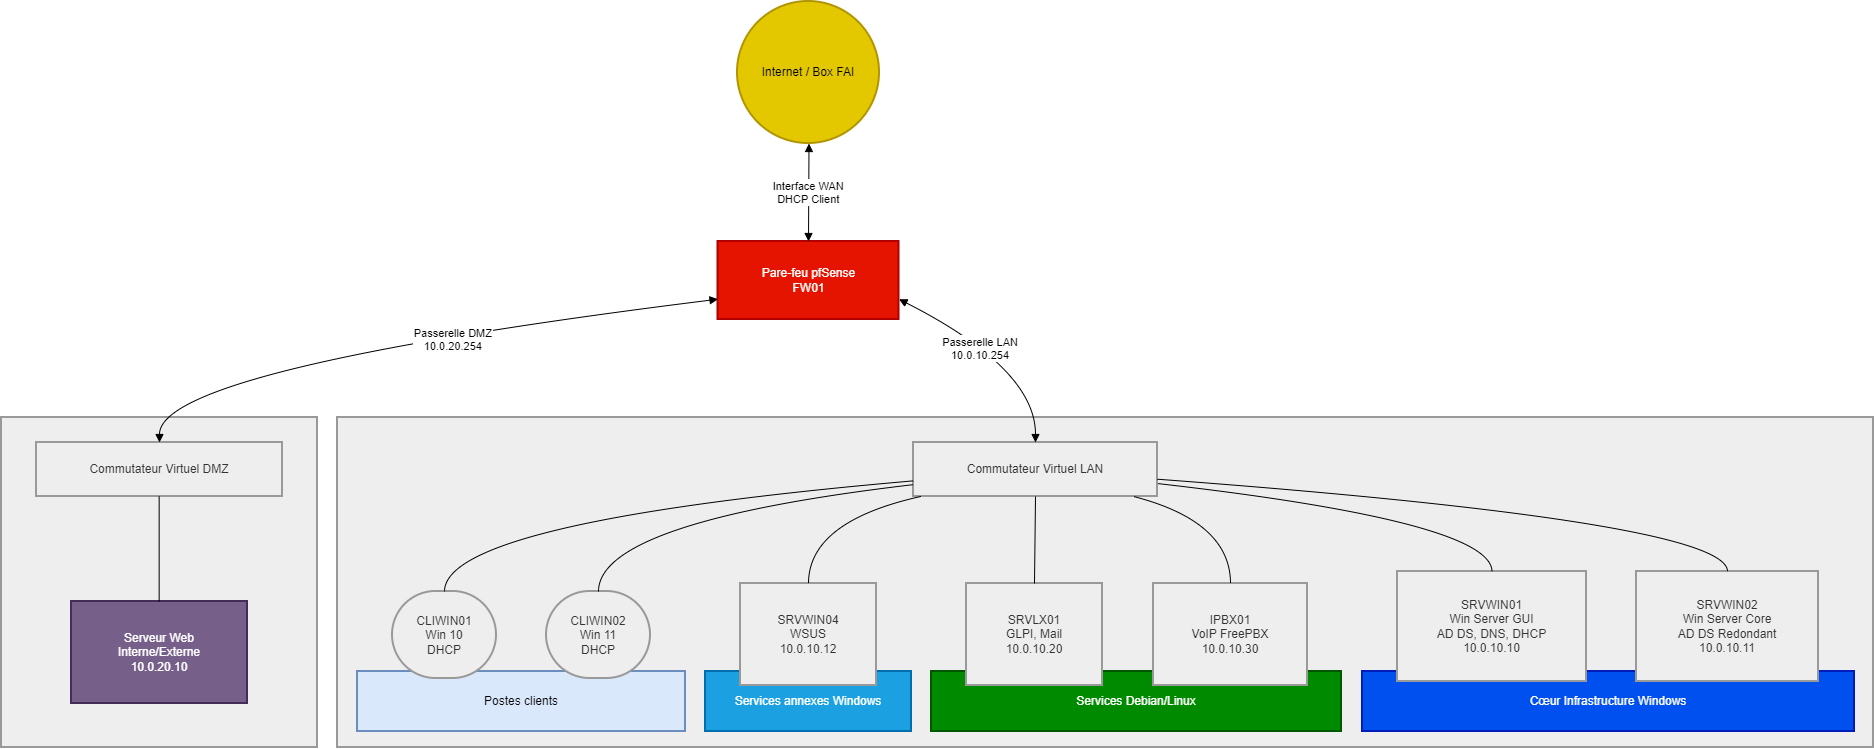

The diagram above was exported from draw.io. Its source (the exported page's mxGraphModel, read from the mxfile embedded in the PNG):
<mxGraphModel dx="1928" dy="1019" grid="1" gridSize="10" guides="1" tooltips="1" connect="1" arrows="1" fold="1" page="1" pageScale="1" pageWidth="827" pageHeight="1169" math="0" shadow="0">
  <root>
    <mxCell id="0" />
    <mxCell id="1" parent="0" />
    <mxCell id="3RT0tenQy8LLTNQlbfVT-1" parent="1" style="whiteSpace=wrap;strokeWidth=2;fillColor=light-dark(#eeeeee,#1f2020);strokeColor=light-dark(#999999,#cccccc);fontColor=light-dark(#333333,#cccccc);" value="" vertex="1">
      <mxGeometry height="330" width="316" x="20" y="436" as="geometry" />
    </mxCell>
    <mxCell id="3RT0tenQy8LLTNQlbfVT-2" parent="1" style="whiteSpace=wrap;strokeWidth=2;fillColor=light-dark(#eeeeee,#1f2020);strokeColor=light-dark(#999999,#cccccc);fontColor=light-dark(#333333,#cccccc);" value="" vertex="1">
      <mxGeometry height="330" width="1536" x="356" y="436" as="geometry" />
    </mxCell>
    <mxCell id="3RT0tenQy8LLTNQlbfVT-3" parent="1" style="whiteSpace=wrap;strokeWidth=2;fillColor=#dae8fc;strokeColor=#6c8ebf;" value="Postes clients" vertex="1">
      <mxGeometry height="60" width="328" x="376" y="690" as="geometry" />
    </mxCell>
    <mxCell id="3RT0tenQy8LLTNQlbfVT-4" parent="1" style="whiteSpace=wrap;strokeWidth=2;fillColor=#1ba1e2;strokeColor=#006EAF;fontColor=#ffffff;" value="Services annexes Windows" vertex="1">
      <mxGeometry height="60" width="206" x="724" y="690" as="geometry" />
    </mxCell>
    <mxCell id="3RT0tenQy8LLTNQlbfVT-5" parent="1" style="whiteSpace=wrap;strokeWidth=2;fillColor=#008a00;strokeColor=#005700;fontColor=#ffffff;" value="Services Debian/Linux" vertex="1">
      <mxGeometry height="60" width="410" x="950" y="690" as="geometry" />
    </mxCell>
    <mxCell id="3RT0tenQy8LLTNQlbfVT-6" parent="1" style="whiteSpace=wrap;strokeWidth=2;fillColor=#0050ef;strokeColor=#001DBC;fontColor=#ffffff;verticalAlign=middle;" value="Cœur Infrastructure Windows" vertex="1">
      <mxGeometry height="60" width="492" x="1381" y="690" as="geometry" />
    </mxCell>
    <mxCell id="3RT0tenQy8LLTNQlbfVT-7" parent="1" style="ellipse;aspect=fixed;strokeWidth=2;whiteSpace=wrap;fillColor=#e3c800;fontColor=#000000;strokeColor=#B09500;" value="Internet / Box FAI" vertex="1">
      <mxGeometry height="142" width="142" x="756" y="20" as="geometry" />
    </mxCell>
    <mxCell id="3RT0tenQy8LLTNQlbfVT-8" parent="1" style="whiteSpace=wrap;strokeWidth=2;fillColor=#e51400;strokeColor=#B20000;fontColor=#ffffff;" value="Pare-feu pfSense&#10;FW01" vertex="1">
      <mxGeometry height="78" width="181" x="736.5" y="260" as="geometry" />
    </mxCell>
    <mxCell id="3RT0tenQy8LLTNQlbfVT-9" parent="1" style="whiteSpace=wrap;strokeWidth=2;fillColor=light-dark(#eeeeee,#1f2020);strokeColor=light-dark(#999999,#cccccc);fontColor=light-dark(#333333,#cccccc);" value="Commutateur Virtuel LAN" vertex="1">
      <mxGeometry height="54" width="244" x="932" y="461" as="geometry" />
    </mxCell>
    <mxCell id="3RT0tenQy8LLTNQlbfVT-10" parent="1" style="whiteSpace=wrap;strokeWidth=2;fillColor=light-dark(#eeeeee,#1f2020);strokeColor=light-dark(#999999,#cccccc);fontColor=light-dark(#333333,#cccccc);" value="SRVWIN01&#10;Win Server GUI&#10;AD DS, DNS, DHCP&#10;10.0.10.10" vertex="1">
      <mxGeometry height="110" width="189" x="1416" y="590" as="geometry" />
    </mxCell>
    <mxCell id="3RT0tenQy8LLTNQlbfVT-11" parent="1" style="whiteSpace=wrap;strokeWidth=2;fillColor=light-dark(#eeeeee,#1f2020);strokeColor=light-dark(#999999,#cccccc);fontColor=light-dark(#333333,#cccccc);" value="SRVWIN02&#10;Win Server Core&#10;AD DS Redondant&#10;10.0.10.11" vertex="1">
      <mxGeometry height="110" width="182" x="1655" y="590" as="geometry" />
    </mxCell>
    <mxCell id="3RT0tenQy8LLTNQlbfVT-12" parent="1" style="whiteSpace=wrap;strokeWidth=2;fillColor=light-dark(#eeeeee,#1f2020);strokeColor=light-dark(#999999,#cccccc);fontColor=light-dark(#333333,#cccccc);" value="SRVLX01&#10;GLPI, Mail&#10;10.0.10.20" vertex="1">
      <mxGeometry height="102" width="136" x="985" y="602" as="geometry" />
    </mxCell>
    <mxCell id="3RT0tenQy8LLTNQlbfVT-13" parent="1" style="whiteSpace=wrap;strokeWidth=2;fillColor=light-dark(#eeeeee,#1f2020);strokeColor=light-dark(#999999,#cccccc);fontColor=light-dark(#333333,#cccccc);" value="IPBX01&#10;VoIP FreePBX&#10;10.0.10.30" vertex="1">
      <mxGeometry height="102" width="154" x="1172" y="602" as="geometry" />
    </mxCell>
    <mxCell id="3RT0tenQy8LLTNQlbfVT-14" parent="1" style="whiteSpace=wrap;strokeWidth=2;fillColor=light-dark(#eeeeee,#1f2020);strokeColor=light-dark(#999999,#cccccc);fontColor=light-dark(#333333,#cccccc);" value="SRVWIN04&#10;WSUS&#10;10.0.10.12" vertex="1">
      <mxGeometry height="102" width="136" x="759" y="602" as="geometry" />
    </mxCell>
    <mxCell id="3RT0tenQy8LLTNQlbfVT-15" parent="1" style="rounded=1;whiteSpace=wrap;arcSize=50;strokeWidth=2;fillColor=light-dark(#eeeeee,#1f2020);strokeColor=light-dark(#999999,#cccccc);fontColor=light-dark(#333333,#cccccc);" value="CLIWIN01&#10;Win 10&#10;DHCP" vertex="1">
      <mxGeometry height="87" width="104" x="411" y="610" as="geometry" />
    </mxCell>
    <mxCell id="3RT0tenQy8LLTNQlbfVT-16" parent="1" style="rounded=1;whiteSpace=wrap;arcSize=50;strokeWidth=2;fillColor=light-dark(#eeeeee,#1f2020);strokeColor=light-dark(#999999,#cccccc);fontColor=light-dark(#333333,#cccccc);" value="CLIWIN02&#10;Win 11&#10;DHCP" vertex="1">
      <mxGeometry height="87" width="104" x="565" y="610" as="geometry" />
    </mxCell>
    <mxCell id="3RT0tenQy8LLTNQlbfVT-17" parent="1" style="whiteSpace=wrap;strokeWidth=2;fillColor=light-dark(#eeeeee,#1f2020);strokeColor=light-dark(#999999,#cccccc);fontColor=light-dark(#333333,#cccccc);" value="Commutateur Virtuel DMZ" vertex="1">
      <mxGeometry height="54" width="246" x="55" y="461" as="geometry" />
    </mxCell>
    <mxCell id="3RT0tenQy8LLTNQlbfVT-18" parent="1" style="whiteSpace=wrap;strokeWidth=2;fillColor=#76608a;strokeColor=#432D57;fontColor=#ffffff;" value="Serveur Web&#10;Interne/Externe&#10;10.0.20.10" vertex="1">
      <mxGeometry height="102" width="176" x="90" y="620" as="geometry" />
    </mxCell>
    <mxCell id="3RT0tenQy8LLTNQlbfVT-19" edge="1" parent="1" style="curved=1;startArrow=block;endArrow=block;exitX=0.5;exitY=1;entryX=0.5;entryY=0.01;rounded=0;" target="3RT0tenQy8LLTNQlbfVT-8" value="Interface WAN&#10;DHCP Client">
      <mxGeometry relative="1" as="geometry">
        <Array as="points" />
        <mxPoint x="827.5" y="161.99999999999977" as="sourcePoint" />
      </mxGeometry>
    </mxCell>
    <mxCell id="3RT0tenQy8LLTNQlbfVT-20" edge="1" parent="1" source="3RT0tenQy8LLTNQlbfVT-9" style="curved=1;startArrow=none;endArrow=none;exitX=1;exitY=0.76;entryX=0.5;entryY=0;rounded=0;" target="3RT0tenQy8LLTNQlbfVT-10" value="">
      <mxGeometry relative="1" as="geometry">
        <Array as="points">
          <mxPoint x="1510" y="540" />
        </Array>
      </mxGeometry>
    </mxCell>
    <mxCell id="3RT0tenQy8LLTNQlbfVT-21" edge="1" parent="1" source="3RT0tenQy8LLTNQlbfVT-9" style="curved=1;startArrow=none;endArrow=none;exitX=1;exitY=0.68;entryX=0.5;entryY=0;rounded=0;" target="3RT0tenQy8LLTNQlbfVT-11" value="">
      <mxGeometry relative="1" as="geometry">
        <Array as="points">
          <mxPoint x="1746" y="540" />
        </Array>
      </mxGeometry>
    </mxCell>
    <mxCell id="3RT0tenQy8LLTNQlbfVT-22" edge="1" parent="1" source="3RT0tenQy8LLTNQlbfVT-9" style="curved=1;startArrow=none;endArrow=none;exitX=0.5;exitY=1.01;entryX=0.5;entryY=0;rounded=0;" target="3RT0tenQy8LLTNQlbfVT-12" value="">
      <mxGeometry relative="1" as="geometry">
        <Array as="points" />
      </mxGeometry>
    </mxCell>
    <mxCell id="3RT0tenQy8LLTNQlbfVT-23" edge="1" parent="1" source="3RT0tenQy8LLTNQlbfVT-9" style="curved=1;startArrow=none;endArrow=none;exitX=0.91;exitY=1.01;entryX=0.5;entryY=0;rounded=0;" target="3RT0tenQy8LLTNQlbfVT-13" value="">
      <mxGeometry relative="1" as="geometry">
        <Array as="points">
          <mxPoint x="1249" y="540" />
        </Array>
      </mxGeometry>
    </mxCell>
    <mxCell id="3RT0tenQy8LLTNQlbfVT-24" edge="1" parent="1" source="3RT0tenQy8LLTNQlbfVT-9" style="curved=1;startArrow=none;endArrow=none;exitX=0.02;exitY=1.01;entryX=0.5;entryY=0;rounded=0;" target="3RT0tenQy8LLTNQlbfVT-14" value="">
      <mxGeometry relative="1" as="geometry">
        <Array as="points">
          <mxPoint x="827" y="540" />
        </Array>
      </mxGeometry>
    </mxCell>
    <mxCell id="3RT0tenQy8LLTNQlbfVT-25" edge="1" parent="1" source="3RT0tenQy8LLTNQlbfVT-9" style="curved=1;startArrow=none;endArrow=none;exitX=0;exitY=0.71;entryX=0.5;entryY=0;rounded=0;" target="3RT0tenQy8LLTNQlbfVT-15" value="">
      <mxGeometry relative="1" as="geometry">
        <Array as="points">
          <mxPoint x="463" y="540" />
        </Array>
      </mxGeometry>
    </mxCell>
    <mxCell id="3RT0tenQy8LLTNQlbfVT-26" edge="1" parent="1" source="3RT0tenQy8LLTNQlbfVT-9" style="curved=1;startArrow=none;endArrow=none;exitX=0;exitY=0.78;entryX=0.5;entryY=0;rounded=0;" target="3RT0tenQy8LLTNQlbfVT-16" value="">
      <mxGeometry relative="1" as="geometry">
        <Array as="points">
          <mxPoint x="617" y="540" />
        </Array>
      </mxGeometry>
    </mxCell>
    <mxCell id="3RT0tenQy8LLTNQlbfVT-27" edge="1" parent="1" style="curved=1;startArrow=none;endArrow=none;exitX=0.5;exitY=1.01;entryX=0.5;entryY=0;rounded=0;" value="">
      <mxGeometry relative="1" as="geometry">
        <Array as="points" />
        <mxPoint x="177.66" y="515" as="sourcePoint" />
        <mxPoint x="177.66" y="620" as="targetPoint" />
      </mxGeometry>
    </mxCell>
    <mxCell id="3RT0tenQy8LLTNQlbfVT-28" edge="1" parent="1" source="3RT0tenQy8LLTNQlbfVT-8" style="curved=1;startArrow=block;endArrow=block;exitX=1;exitY=0.74;entryX=0.5;entryY=0.01;rounded=0;" target="3RT0tenQy8LLTNQlbfVT-9" value="Passerelle LAN&#10;10.0.10.254">
      <mxGeometry relative="1" x="-0.1656" y="-7" as="geometry">
        <mxPoint as="offset" />
        <Array as="points">
          <mxPoint x="1054" y="387" />
        </Array>
      </mxGeometry>
    </mxCell>
    <mxCell id="3RT0tenQy8LLTNQlbfVT-29" edge="1" parent="1" source="3RT0tenQy8LLTNQlbfVT-8" style="curved=1;startArrow=block;endArrow=block;exitX=0;exitY=0.74;entryX=0.5;entryY=0.01;rounded=0;" target="3RT0tenQy8LLTNQlbfVT-17" value="Passerelle DMZ&#10;10.0.20.254">
      <mxGeometry relative="1" x="-0.1591" y="7" as="geometry">
        <mxPoint as="offset" />
        <Array as="points">
          <mxPoint x="178" y="387" />
        </Array>
      </mxGeometry>
    </mxCell>
  </root>
</mxGraphModel>